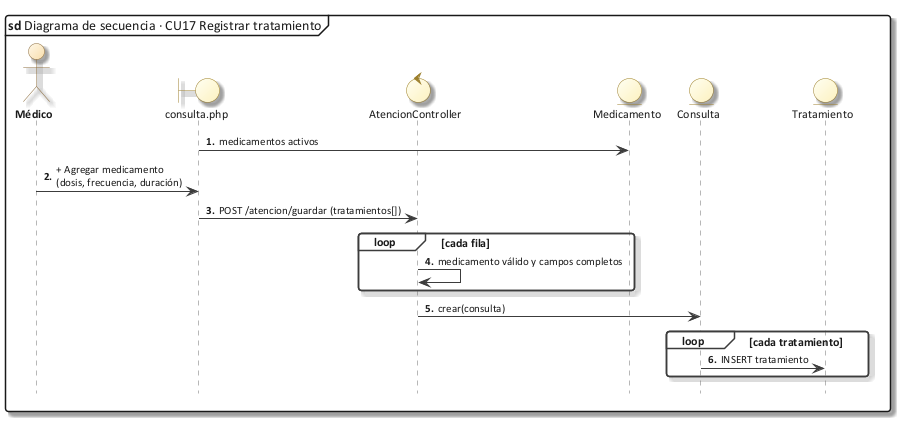

The diagram above was rendered by PlantUML. Its source (embedded in the PNG):
@startuml 50_sec_cu17
!include C:/Users/Sergio Estaca Paco/Desktop/HeadSalud/Docs/diagramas/estilo_ea.iuml
mainframe **sd** Diagrama de secuencia · CU17 Registrar tratamiento
autonumber "<b>0."
hide footbox
actor Médico as U
boundary "consulta.php" as V
control AtencionController as C
entity Medicamento as MD
entity Consulta as CO
entity Tratamiento as T
V -> MD : medicamentos activos
U -> V : + Agregar medicamento\n(dosis, frecuencia, duración)
V -> C : POST /atencion/guardar (tratamientos[])
loop cada fila
  C -> C : medicamento válido y campos completos
end
C -> CO : crear(consulta)
loop cada tratamiento
  CO -> T : INSERT tratamiento
end
@enduml